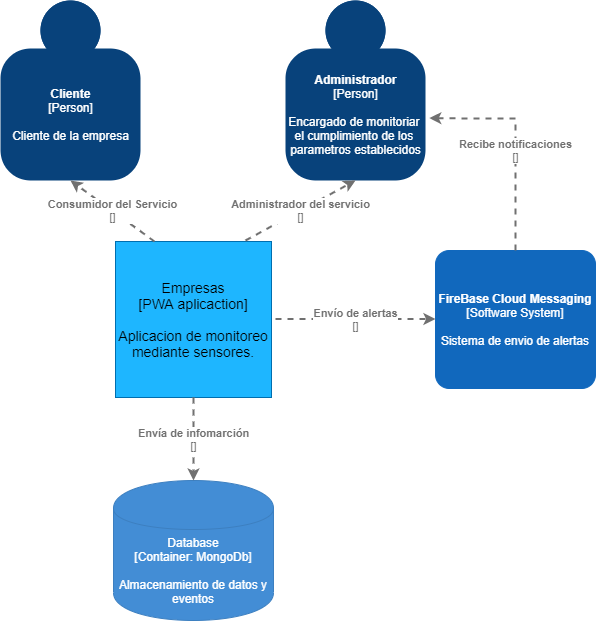

The diagram above was exported from draw.io. Its source (the exported page's mxGraphModel, read from the mxfile embedded in the PNG):
<mxGraphModel dx="820" dy="575" grid="1" gridSize="10" guides="1" tooltips="1" connect="1" arrows="1" fold="1" page="1" pageScale="1" pageWidth="827" pageHeight="1169" math="0" shadow="0">
  <root>
    <mxCell id="0" />
    <mxCell id="1" parent="0" />
    <mxCell id="2" value="" style="whiteSpace=wrap;html=1;aspect=fixed;strokeColor=#006EAF;fontColor=#ffffff;fillColor=#1EB6FF;" parent="1" vertex="1">
      <mxGeometry x="340" y="291" width="156" height="156" as="geometry" />
    </mxCell>
    <mxCell id="3" value="&lt;font color=&quot;#000000&quot; style=&quot;font-size: 14px&quot;&gt;Empresas&lt;br&gt;[PWA aplicaction]&lt;br&gt;&lt;br&gt;&lt;font style=&quot;font-size: 14px&quot;&gt;Aplicacion de monitoreo mediante sensores.&lt;/font&gt;&lt;br&gt;&lt;/font&gt;" style="text;html=1;strokeColor=none;fillColor=none;align=center;verticalAlign=middle;whiteSpace=wrap;rounded=0;" parent="1" vertex="1">
      <mxGeometry x="338" y="315" width="160" height="108" as="geometry" />
    </mxCell>
    <object placeholders="1" c4Name="FireBase Cloud Messaging" c4Type="Software System" c4Description="Sistema de envio de alertas" label="&lt;b&gt;%c4Name%&lt;/b&gt;&lt;div&gt;[%c4Type%]&lt;/div&gt;&lt;br&gt;&lt;div&gt;%c4Description%&lt;/div&gt;" id="19">
      <mxCell style="rounded=1;whiteSpace=wrap;html=1;labelBackgroundColor=none;fillColor=#1168BD;fontColor=#ffffff;align=center;arcSize=10;strokeColor=#1168BD;metaEdit=1;metaData={&quot;c4Type&quot;:{&quot;editable&quot;:false}};points=[[0.25,0,0],[0.5,0,0],[0.75,0,0],[1,0.25,0],[1,0.5,0],[1,0.75,0],[0.75,1,0],[0.5,1,0],[0.25,1,0],[0,0.75,0],[0,0.5,0],[0,0.25,0]];" parent="1" vertex="1">
        <mxGeometry x="660" y="300" width="160" height="138" as="geometry" />
      </mxCell>
    </object>
    <object placeholders="1" c4Name="Administrador" c4Type="Person" c4Description="Encargado de monitoriar &#10;el cumplimiento de los &#10;parametros establecidos" label="&lt;b&gt;%c4Name%&lt;/b&gt;&lt;div&gt;[%c4Type%]&lt;/div&gt;&lt;br&gt;&lt;div&gt;%c4Description%&lt;/div&gt;" id="20">
      <mxCell style="html=1;dashed=0;whitespace=wrap;fillColor=#08427b;strokeColor=none;fontColor=#ffffff;shape=mxgraph.c4.person;align=center;metaEdit=1;points=[[0.5,0,0],[1,0.5,0],[1,0.75,0],[0.75,1,0],[0.5,1,0],[0.25,1,0],[0,0.75,0],[0,0.5,0]];metaData={&quot;c4Type&quot;:{&quot;editable&quot;:false}};" parent="1" vertex="1">
        <mxGeometry x="510" y="50" width="140" height="180" as="geometry" />
      </mxCell>
    </object>
    <object placeholders="1" c4Type="Relationship" c4Technology="" c4Description="Envío de alertas" label="&lt;div style=&quot;text-align: left&quot;&gt;&lt;div style=&quot;text-align: center&quot;&gt;&lt;b&gt;%c4Description%&lt;/b&gt;&lt;/div&gt;&lt;div style=&quot;text-align: center&quot;&gt;[%c4Technology%]&lt;/div&gt;&lt;/div&gt;" id="23">
      <mxCell style="edgeStyle=none;rounded=0;html=1;entryX=0;entryY=0.5;jettySize=auto;orthogonalLoop=1;strokeColor=#707070;strokeWidth=2;fontColor=#707070;jumpStyle=none;dashed=1;metaEdit=1;metaData={&quot;c4Type&quot;:{&quot;editable&quot;:false}};" parent="1" edge="1">
        <mxGeometry width="160" relative="1" as="geometry">
          <mxPoint x="500" y="368.5" as="sourcePoint" />
          <mxPoint x="660" y="368.5" as="targetPoint" />
        </mxGeometry>
      </mxCell>
    </object>
    <object placeholders="1" c4Type="Relationship" c4Technology="" c4Description="Recibe notificaciones" label="&lt;div style=&quot;text-align: left&quot;&gt;&lt;div style=&quot;text-align: center&quot;&gt;&lt;b&gt;%c4Description%&lt;/b&gt;&lt;/div&gt;&lt;div style=&quot;text-align: center&quot;&gt;[%c4Technology%]&lt;/div&gt;&lt;/div&gt;" id="25">
      <mxCell style="edgeStyle=none;rounded=0;html=1;entryX=1.027;entryY=0.653;jettySize=auto;orthogonalLoop=1;strokeColor=#707070;strokeWidth=2;fontColor=#707070;jumpStyle=none;dashed=1;metaEdit=1;metaData={&quot;c4Type&quot;:{&quot;editable&quot;:false}};entryDx=0;entryDy=0;entryPerimeter=0;exitX=0.5;exitY=0;exitDx=0;exitDy=0;exitPerimeter=0;" parent="1" source="19" target="20" edge="1">
        <mxGeometry x="-0.0835" width="160" relative="1" as="geometry">
          <mxPoint x="620" y="240" as="sourcePoint" />
          <mxPoint x="780" y="240" as="targetPoint" />
          <Array as="points">
            <mxPoint x="740" y="168" />
            <mxPoint x="690" y="168" />
          </Array>
          <mxPoint as="offset" />
        </mxGeometry>
      </mxCell>
    </object>
    <object placeholders="1" c4Name="Cliente" c4Type="Person" c4Description="Cliente de la empresa" label="&lt;b&gt;%c4Name%&lt;/b&gt;&lt;div&gt;[%c4Type%]&lt;/div&gt;&lt;br&gt;&lt;div&gt;%c4Description%&lt;/div&gt;" id="29">
      <mxCell style="html=1;dashed=0;whitespace=wrap;fillColor=#08427b;strokeColor=none;fontColor=#ffffff;shape=mxgraph.c4.person;align=center;metaEdit=1;points=[[0.5,0,0],[1,0.5,0],[1,0.75,0],[0.75,1,0],[0.5,1,0],[0.25,1,0],[0,0.75,0],[0,0.5,0]];metaData={&quot;c4Type&quot;:{&quot;editable&quot;:false}};" parent="1" vertex="1">
        <mxGeometry x="225" y="50" width="140" height="180" as="geometry" />
      </mxCell>
    </object>
    <object placeholders="1" c4Type="Relationship" c4Technology="" c4Description="Consumidor del Servicio" label="&lt;div style=&quot;text-align: left&quot;&gt;&lt;div style=&quot;text-align: center&quot;&gt;&lt;b&gt;%c4Description%&lt;/b&gt;&lt;/div&gt;&lt;div style=&quot;text-align: center&quot;&gt;[%c4Technology%]&lt;/div&gt;&lt;/div&gt;" id="33">
      <mxCell style="edgeStyle=none;rounded=0;html=1;entryX=0.5;entryY=1;jettySize=auto;orthogonalLoop=1;strokeColor=#707070;strokeWidth=2;fontColor=#707070;jumpStyle=none;dashed=1;metaEdit=1;metaData={&quot;c4Type&quot;:{&quot;editable&quot;:false}};entryDx=0;entryDy=0;entryPerimeter=0;exitX=0.25;exitY=0;exitDx=0;exitDy=0;" edge="1" parent="1" source="2" target="29">
        <mxGeometry width="160" relative="1" as="geometry">
          <mxPoint x="330" y="300" as="sourcePoint" />
          <mxPoint x="490" y="300" as="targetPoint" />
        </mxGeometry>
      </mxCell>
    </object>
    <object placeholders="1" c4Type="Database" c4Technology="MongoDb" c4Description="Almacenamiento de datos y eventos" label="%c4Type%&lt;div&gt;[Container:&amp;nbsp;%c4Technology%]&lt;/div&gt;&lt;br&gt;&lt;div&gt;%c4Description%&lt;/div&gt;" id="34">
      <mxCell style="shape=cylinder;whiteSpace=wrap;html=1;boundedLbl=1;rounded=0;labelBackgroundColor=none;fillColor=#438DD5;fontSize=12;fontColor=#ffffff;align=center;strokeColor=#3C7FC0;metaEdit=1;points=[[0.5,0,0],[1,0.25,0],[1,0.5,0],[1,0.75,0],[0.5,1,0],[0,0.75,0],[0,0.5,0],[0,0.25,0]];metaData={&quot;c4Type&quot;:{&quot;editable&quot;:false}};" vertex="1" parent="1">
        <mxGeometry x="338" y="530" width="160" height="140" as="geometry" />
      </mxCell>
    </object>
    <object placeholders="1" c4Type="Relationship" c4Technology="" c4Description="Envía de infomarción" label="&lt;div style=&quot;text-align: left&quot;&gt;&lt;div style=&quot;text-align: center&quot;&gt;&lt;b&gt;%c4Description%&lt;/b&gt;&lt;/div&gt;&lt;div style=&quot;text-align: center&quot;&gt;[%c4Technology%]&lt;/div&gt;&lt;/div&gt;" id="35">
      <mxCell style="edgeStyle=none;rounded=0;html=1;entryX=0.5;entryY=0;jettySize=auto;orthogonalLoop=1;strokeColor=#707070;strokeWidth=2;fontColor=#707070;jumpStyle=none;dashed=1;metaEdit=1;metaData={&quot;c4Type&quot;:{&quot;editable&quot;:false}};exitX=0.5;exitY=1;exitDx=0;exitDy=0;entryDx=0;entryDy=0;entryPerimeter=0;" edge="1" parent="1" source="2" target="34">
        <mxGeometry width="160" relative="1" as="geometry">
          <mxPoint x="330" y="400" as="sourcePoint" />
          <mxPoint x="490" y="400" as="targetPoint" />
          <Array as="points">
            <mxPoint x="418" y="480" />
          </Array>
        </mxGeometry>
      </mxCell>
    </object>
    <object placeholders="1" c4Type="Relationship" c4Technology="" c4Description="Administrador del servicio" label="&lt;div style=&quot;text-align: left&quot;&gt;&lt;div style=&quot;text-align: center&quot;&gt;&lt;b&gt;%c4Description%&lt;/b&gt;&lt;/div&gt;&lt;div style=&quot;text-align: center&quot;&gt;[%c4Technology%]&lt;/div&gt;&lt;/div&gt;" id="36">
      <mxCell style="edgeStyle=none;rounded=0;html=1;entryX=0.5;entryY=1;jettySize=auto;orthogonalLoop=1;strokeColor=#707070;strokeWidth=2;fontColor=#707070;jumpStyle=none;dashed=1;metaEdit=1;metaData={&quot;c4Type&quot;:{&quot;editable&quot;:false}};entryDx=0;entryDy=0;entryPerimeter=0;" edge="1" parent="1" target="20">
        <mxGeometry width="160" relative="1" as="geometry">
          <mxPoint x="470" y="290" as="sourcePoint" />
          <mxPoint x="480" y="370" as="targetPoint" />
        </mxGeometry>
      </mxCell>
    </object>
  </root>
</mxGraphModel>